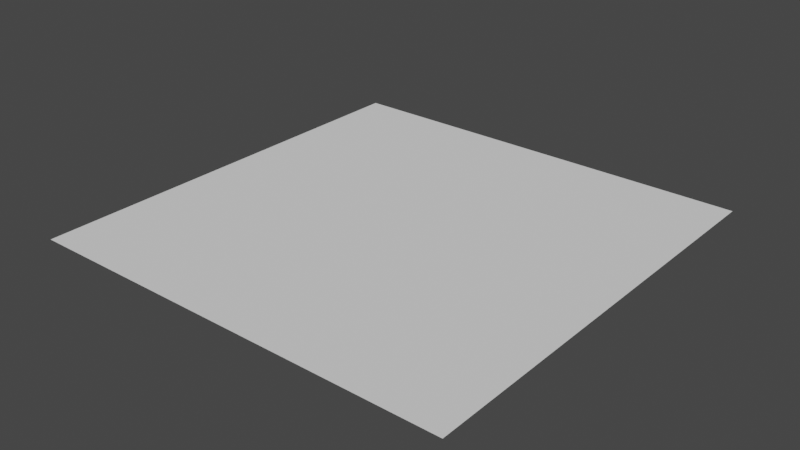 # Source: Floor.blend  (saved by Blender 2.81.16; exported with 4.5.12 LTS)
import bpy
from mathutils import Matrix  # noqa: F401  (used for matrix-valued properties, if any)

bpy.ops.wm.read_factory_settings(use_empty=True)
scene = bpy.context.scene
scene.name = 'Scene'

# ---- collections
col_collection = bpy.data.collections.new('Collection'); scene.collection.children.link(col_collection)

# ---- world
world_world = bpy.data.worlds.new('World'); scene.world = world_world
world_world.use_nodes = True; world_world.node_tree.nodes.clear()
_N = world_world.node_tree.nodes; _L = world_world.node_tree.links
n0 = _N.new('ShaderNodeOutputWorld'); n0.name = 'World Output'; n0.location = (300, 300)
n1 = _N.new('ShaderNodeBackground'); n1.name = 'Background'; n1.location = (10, 300)
n1.inputs[0].default_value = (0.05088, 0.05088, 0.05088, 1.0)
_L.new(n1.outputs[0], n0.inputs[0])
n0.is_active_output = True
world_world.color = (0.05088, 0.05088, 0.05088)
world_world.use_sun_shadow = False
world_world.sun_shadow_jitter_overblur = 0.0

# ---- meshes
me_plane_001 = bpy.data.meshes.new('Plane.001')
me_plane_001.from_pydata([(0.0, 0.0, 0.0), (10.0, 0.0, 0.0), (0.0, 10.0, 0.0), (10.0, 10.0, 0.0)], [], [(0, 1, 3, 2)])
_uv = me_plane_001.uv_layers.new(name='UVMap')
_uv.uv.foreach_set('vector', [9.998e-05, 0.0001002, 0.9999, 9.998e-05, 0.9999, 0.9999, 0.0001, 0.9999])
me_plane_001.use_remesh_fix_poles = True
me_plane_001.use_remesh_preserve_attributes = False
me_plane_001.use_mirror_vertex_groups = False
me_plane_001.update()

# ---- objects
ob_plane_001 = bpy.data.objects.new('Plane.001', me_plane_001)

# ---- transforms, parenting, visibility, modifiers, constraints
ob_plane_001.location = (0.0, 0.0, 0.0)
ob_plane_001.lineart.crease_threshold = 0.0

# ---- collection membership
col_collection.objects.link(ob_plane_001)

# ---- scene / render settings (as saved in the file)
scene.frame_start = 1; scene.frame_end = 250; scene.frame_set(64)
scene.render.engine = 'BLENDER_EEVEE_NEXT'
scene.cycles.use_denoising = False
scene.cycles.samples = 128
scene.cycles.sampling_pattern = 'TABULATED_SOBOL'
scene.cycles.use_adaptive_sampling = False
scene.cycles.use_light_tree = False
scene.eevee.use_gtao = True
scene.eevee.gtao_quality = 0.0
scene.eevee.gtao_distance = 10.0
scene.eevee.fast_gi_quality = 0.0
scene.view_settings.view_transform = 'Filmic'
bpy.context.view_layer.update()

# ---- added for rendering (the .blend has no active camera and no usable light): camera, sun
cam_auto = bpy.data.cameras.new('AutoCamera')
cam_auto.lens = 50.0
cam_auto.sensor_width = 36.0
cam_auto.clip_end = 1000.0
ob_auto_camera = bpy.data.objects.new('AutoCamera', cam_auto)
scene.collection.objects.link(ob_auto_camera)
ob_auto_camera.location = (18.0847, -10.7016, 10.4677)
ob_auto_camera.rotation_euler = (1.09748, -7.21219e-08, 0.694738)
scene.camera = ob_auto_camera
light_auto_sun = bpy.data.lights.new('AutoSun', 'SUN')
light_auto_sun.energy = 3.0
light_auto_sun.angle = 0.0523599
ob_auto_sun = bpy.data.objects.new('AutoSun', light_auto_sun)
scene.collection.objects.link(ob_auto_sun)
ob_auto_sun.rotation_euler = (0.872665, 0.174533, 0.523599)
bpy.context.view_layer.update()
